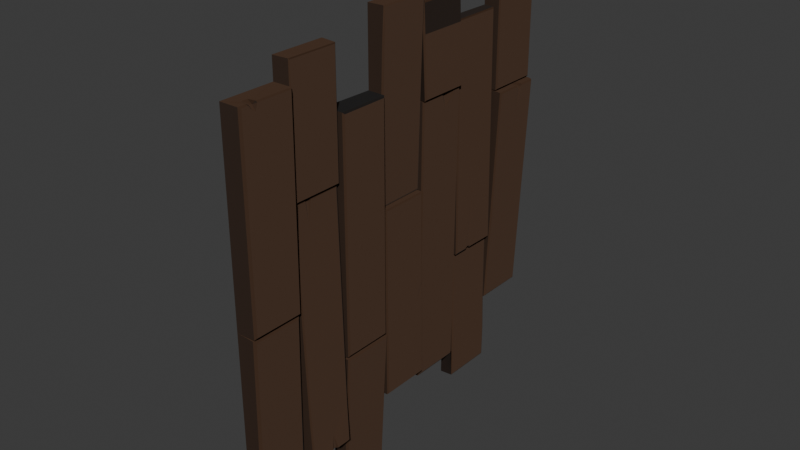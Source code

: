 # Source: BetterhouseWalls.blend  (saved by Blender 4.1.24; exported with 4.5.12 LTS)
import bpy
from mathutils import Matrix  # noqa: F401  (used for matrix-valued properties, if any)

bpy.ops.wm.read_factory_settings(use_empty=True)
scene = bpy.context.scene
scene.name = 'Scene'

# ---- collections
col_collection = bpy.data.collections.new('Collection'); scene.collection.children.link(col_collection)

# ---- images (referenced by path relative to the original .blend; pixels are not part of the script)
import os
ASSET_DIR = os.environ.get("B2B_ASSET_DIR", "")  # directory of the original .blend (textures are referenced by path, not embedded)
HERE = os.path.dirname(os.path.abspath(__file__))  # packed textures are extracted next to this script under _unpacked/

def load_image(name, relpath, width, height, colorspace="sRGB"):
    """Load a texture the original file referenced (path relative to the .blend, or extracted next to this script)."""
    p = next((c for c in (os.path.join(HERE, relpath), os.path.join(ASSET_DIR, relpath)) if relpath and os.path.exists(c)), "")
    if p:
        img = bpy.data.images.load(p, check_existing=True)
        img.name = name
    else:  # same state as the original file: an image datablock whose file is absent (Cycles renders it pink)
        img = bpy.data.images.new(name, width, height)
        img.source = "FILE"
        img.filepath = "//" + (relpath or name)
    img.colorspace_settings.name = colorspace
    return img
img_wall_normals = load_image('wall-normals', 'wall-normals.png', 1024, 1024, 'Non-Color')

# ---- materials (node trees are filled in below, after node groups)
mat_material_003 = bpy.data.materials.new('Material.003')

# ---- material node trees
mat_material_003.use_nodes = True; mat_material_003.node_tree.nodes.clear()
_N = mat_material_003.node_tree.nodes; _L = mat_material_003.node_tree.links
n0 = _N.new('ShaderNodeBsdfPrincipled'); n0.name = 'Principled BSDF'; n0.location = (10, 300)
n0.inputs[0].default_value = (0.04588, 0.01762, 0.004303, 1.0)
n0.inputs[2].default_value = 0.9033
n1 = _N.new('ShaderNodeOutputMaterial'); n1.name = 'Material Output'; n1.location = (300, 300)
n2 = _N.new('ShaderNodeTexImage'); n2.name = 'Image Texture'; n2.location = (-521, 256)
n2.image = img_wall_normals
n3 = _N.new('ShaderNodeNormalMap'); n3.name = 'Normal Map'; n3.location = (-188, 260)
n3.inputs[0].default_value = 1.4
_L.new(n0.outputs[0], n1.inputs[0])
_L.new(n2.outputs[0], n3.inputs[1])
_L.new(n3.outputs[0], n0.inputs[5])
n1.is_active_output = True

# ---- world
world_world = bpy.data.worlds.new('World'); scene.world = world_world
world_world.use_nodes = True; world_world.node_tree.nodes.clear()
_N = world_world.node_tree.nodes; _L = world_world.node_tree.links
n0 = _N.new('ShaderNodeOutputWorld'); n0.name = 'World Output'; n0.location = (300, 300)
n1 = _N.new('ShaderNodeBackground'); n1.name = 'Background'; n1.location = (10, 300)
n1.inputs[0].default_value = (0.05088, 0.05088, 0.05088, 1.0)
_L.new(n1.outputs[0], n0.inputs[0])
n0.is_active_output = True
world_world.color = (0.05088, 0.05088, 0.05088)
world_world.use_sun_shadow = False
world_world.sun_shadow_jitter_overblur = 0.0

# ---- meshes
me_plane_022 = bpy.data.meshes.new('Plane.022')
me_plane_022.from_pydata([(-0.9939, -1.0, -0.05254), (0.9976, -1.0, -0.05254), (-0.9939, 1.0, -0.05254), (-0.9939, 0.7143, -0.05254), (-1.143, 0.4286, -0.05254), (-1.143, 0.1429, -0.05254), (-1.004, -0.1429, -0.05254), (-0.9939, -0.4286, -0.05254), (-0.9939, -0.7143, -0.05254), (0.8829, -0.7143, -0.05254), (0.8829, -0.4286, -0.05254), (0.9976, -0.1429, -0.05254), (0.852, 0.1429, -0.05254), (0.852, 0.4286, -0.05548), (0.9976, 0.7143, -0.05254), (0.04714, -1.0, -0.05254), (0.0356, -0.7143, -0.05254), (-0.466, -0.7143, -0.05254), (-0.466, -0.4286, -0.05254), (0.4371, -0.1429, -0.05254), (0.4371, -0.4286, -0.05254), (-0.7955, -0.1429, -0.05254), (-0.8021, -0.4286, -0.05254), (-0.2272, -0.1429, -0.05254), (-0.2272, 0.1429, -0.05254), (0.7972, 0.1429, -0.05254), (0.7972, -0.1429, -0.05254), (-0.6752, 0.4286, -0.05254), (-0.6752, 0.1429, -0.05254), (0.2493, 0.7143, -0.05254), (0.2493, 0.4286, -0.05254), (0.6303, 1.0, -0.05254), (0.6303, 0.7143, -0.05254), (-0.5697, 1.0, -0.05254), (-0.5697, 0.7143, -0.05254), (0.6673, -0.4286, -0.05254), (-0.8075, -1.0, -0.05254), (-0.5047, -1.0, -0.05254), (0.711, 0.4286, -0.05254), (0.2482, 1.0, -0.05254), (-0.8048, -0.7143, -0.05254), (0.9798, -0.7346, 0.03016), (0.9976, -0.7208, 0.01998), (-0.989, -0.7232, 0.05774), (-0.9939, -0.7129, 0.04718), (-0.989, -0.9885, 0.05774), (-0.9939, -0.9992, 0.04717), (0.9976, -0.9959, 0.01993), (0.9798, -0.9833, 0.0303), (0.04585, -0.9977, 0.04716), (0.03499, -0.9866, 0.05774), (0.03499, -0.7332, 0.05774), (0.04376, -0.7212, 0.04731), (0.06733, -0.9849, 0.0476), (0.05465, -0.9965, 0.03734), (0.05238, -0.722, 0.03805), (0.06733, -0.7346, 0.04778), (-0.4705, -0.717, 0.04721), (-0.4725, -0.7282, 0.05774), (-0.8038, -0.7247, 0.05774), (-0.8039, -0.7142, 0.04718), (-0.806, -0.999, 0.04717), (-0.8056, -0.9882, 0.05774), (-0.4962, -0.9876, 0.05774), (-0.4986, -0.9985, 0.04716), (-0.4586, -0.7019, 0.02366), (-0.4648, -0.7093, 0.01804), (-0.4586, -0.4488, 0.02338), (-0.4648, -0.4397, 0.01786), (0.8719, -0.4572, 0.07156), (0.8783, -0.4495, 0.06513), (0.8718, -0.6914, 0.0718), (0.8783, -0.6986, 0.06507), (0.67, -0.7346, 0.03614), (0.6756, -0.9838, 0.03606), (0.661, -0.4553, 0.05974), (0.6671, -0.701, 0.05456), (-0.4777, -0.7027, 0.03468), (-0.4722, -0.7082, 0.0302), (-0.4777, -0.4437, 0.03468), (-0.4722, -0.4377, 0.0302), (-0.9894, -0.4437, 0.03468), (-0.9939, -0.4377, 0.0302), (-0.9894, -0.7027, 0.03468), (-0.9939, -0.7082, 0.0302), (-0.8044, -0.7027, 0.03468), (-0.8045, -0.7082, 0.0302), (-0.8024, -0.4437, 0.03468), (-0.8024, -0.4377, 0.0302), (-0.7908, -0.415, 0.05322), (-0.7993, -0.4239, 0.04525), (-0.7908, -0.1623, 0.05322), (-0.7983, -0.1525, 0.04525), (0.4171, -0.415, 0.05322), (0.427, -0.4239, 0.04525), (0.4171, -0.1623, 0.05322), (0.427, -0.1525, 0.04526), (0.4515, -0.4128, 0.04737), (0.4425, -0.4221, 0.04257), (0.4515, -0.1476, 0.04737), (0.4426, -0.1399, 0.04267), (0.9842, -0.1544, 0.02336), (0.9952, -0.145, 0.01193), (0.9842, -0.4108, 0.02336), (0.9952, -0.4226, 0.01206), (0.6835, -0.4218, 0.02901), (0.6906, -0.4118, 0.03659), (-0.4314, -0.415, 0.05322), (-0.4412, -0.4239, 0.04525), (-0.2603, -0.1623, 0.05322), (-0.2507, -0.1525, 0.04526), (0.7857, -0.1438, 0.02346), (0.779, -0.1522, 0.03261), (-0.9873, 0.7231, 0.03664), (-0.9939, 0.716, 0.02997), (-0.9873, 0.9909, 0.03664), (-0.9939, 0.9981, 0.02997), (-0.579, 0.9909, 0.03664), (-0.5719, 0.9981, 0.02997), (-0.579, 0.7231, 0.03664), (-0.5719, 0.716, 0.02997), (-0.2166, -0.1225, 0.03203), (-0.224, -0.1319, 0.02557), (-0.2166, 0.1298, 0.03203), (-0.2241, 0.1378, 0.02548), (0.7926, 0.1338, 0.04436), (0.799, 0.1408, 0.03778), (0.7926, -0.1277, 0.04436), (0.799, -0.1357, 0.03771), (0.801, -0.1372, 0.0191), (0.801, 0.1401, 0.0191), (-0.6665, 0.1546, 0.02725), (-0.6736, 0.1467, 0.02079), (-0.6665, 0.4173, 0.02725), (-0.6736, 0.4251, 0.02075), (0.841, 0.4173, 0.01385), (0.8508, 0.4261, 0.007367), (0.8391, 0.1546, 0.01386), (0.8495, 0.1457, 0.007726), (0.263, 0.4413, 0.005327), (0.2529, 0.4287, 0.002477), (0.2674, 0.702, 0.005388), (0.2533, 0.7123, 0.001516), (0.9873, 0.703, 0.01551), (0.9952, 0.7108, 0.01143), (0.9873, 0.4413, 0.01551), (0.9953, 0.4331, 0.011), (-0.2361, -0.1275, 0.006064), (-0.2279, -0.1401, 0.002139), (-0.2361, 0.1327, 0.006047), (-0.2277, 0.142, 0.001617), (-0.9975, -0.1308, 0.03041), (-1.004, -0.1387, 0.0232), (-0.9975, 0.1292, 0.03039), (-1.004, 0.1373, 0.02355), (-1.136, 0.1572, 0.0188), (-1.143, 0.1478, 0.01195), (-1.136, 0.4197, 0.0188), (-1.143, 0.4271, 0.01185), (-0.6832, 0.4197, 0.03811), (-0.6763, 0.4267, 0.0319), (-0.6832, 0.1572, 0.03811), (-0.6763, 0.1492, 0.03181), (-0.5555, 0.7277, 0.06185), (-0.563, 0.7203, 0.0554), (-0.5555, 0.9888, 0.06185), (-0.563, 0.9959, 0.05542), (0.6296, 0.7177, 0.005997), (0.6221, 0.7277, 0.0123), (0.6221, 0.9873, 0.0123), (0.6296, 0.997, 0.005963), (0.2374, 0.4392, 0.02781), (0.2461, 0.431, 0.02153), (0.2407, 0.7041, 0.02787), (0.2483, 0.7122, 0.02134), (-0.9872, 0.4392, 0.007783), (-0.9938, 0.4309, 0.002512), (-0.9872, 0.7041, 0.007783), (-0.9938, 0.7122, 0.001106), (-0.6849, 0.1389, 0.01462), (-0.691, 0.1306, 0.02059), (0.7831, 0.1546, 0.0155), (0.7896, 0.1459, 0.00925), (-0.1763, 0.1465, 0.01684), (-0.1493, 0.1546, 0.02305), (-0.6615, 0.4392, 0.01311), (-0.6679, 0.4309, 0.00653), (-0.5903, 0.7041, 0.01428), (-0.5809, 0.7122, 0.007821), (0.7052, 0.4319, 0.007123), (0.6991, 0.4413, 0.01145), (0.2491, 0.7277, 0.028), (0.2492, 0.7194, 0.02134), (-0.7826, -0.1384, 0.01658), (-0.7753, -0.1299, 0.02331), (0.1639, 0.4173, 0.02052), (0.1973, 0.4255, 0.01374), (0.7182, 0.4258, 0.009568), (0.7246, 0.4173, 0.01597), (0.6335, 0.7117, 0.00586), (0.6376, 0.703, 0.01059), (0.2491, 0.9873, 0.028), (0.2489, 0.9954, 0.0214), (-0.9939, -0.9059, 0.04718), (-0.9939, -0.9566, 0.04718), (-0.989, -0.9532, 0.05774), (-0.989, -0.9058, 0.05774), (-0.9964, -0.9581, 0.02479), (-0.9966, -0.9087, 0.02763), (-0.9964, -0.9473, 0.01552), (-0.9848, -0.94, 0.04281), (-0.9681, -0.9387, 0.05774), (-0.9966, -0.9182, 0.01686), (-0.9818, -0.9208, 0.04328), (-0.954, -0.9185, 0.05774), (0.4314, 0.1461, 0.01207), (0.4304, 0.4173, 0.01836), (0.4323, -0.1259, 0.03995), (0.4304, 0.4256, 0.01187), (0.4304, 0.4413, 0.007678), (0.4323, -0.1344, 0.03336), (0.4294, 0.7025, 0.007665), (0.4304, 0.43, 0.004322), (0.4294, 0.7121, 0.003528), (0.4283, 0.9962, 0.01413), (0.4283, 0.9873, 0.02046), (0.4294, 0.7143, -0.05254), (0.4284, 1.0, -0.05254), (0.4304, 0.4286, -0.05254), (0.4315, 0.1429, -0.05254), (0.4314, 0.1323, 0.03994), (0.4293, 0.7186, 0.01407), (0.4314, 0.1397, 0.03336), (0.4293, 0.7277, 0.02042), (0.4314, 0.1546, 0.01835), (0.6615, -0.4473, 0.05438), (0.677, -0.9961, 0.0258), (0.6708, -0.7212, 0.02618), (0.6663, -0.6937, 0.06018), (0.6687, -0.7143, -0.05254), (0.04417, -0.6982, 0.03996), (0.3972, -0.4538, 0.05139), (0.4094, -0.4456, 0.04621), (0.04072, -0.7056, 0.03435), (0.9976, -0.9289, 0.01994), (0.9976, -0.9024, 0.01994), (0.9798, -0.9028, 0.03026), (0.9798, -0.9286, 0.03027), (0.9976, -0.9253, 0.003607), (0.9976, -0.9063, 0.004678), (0.8297, -0.9172, 0.03314), (0.8296, -0.9125, 0.03314), (0.9854, -0.9224, 0.02067), (0.9854, -0.9087, 0.02068), (0.9723, -0.9091, 0.02828), (0.9723, -0.9223, 0.02829), (0.9854, -0.9227, 0.007722), (0.9854, -0.9087, 0.008512), (0.8616, -0.9165, 0.0304), (0.8614, -0.9136, 0.03041), (-0.4586, -0.6393, 0.02358), (-0.4586, -0.6068, 0.02356), (-0.4648, -0.6015, 0.01797), (-0.4648, -0.6432, 0.01799), (-0.3561, -0.6275, 0.02662), (-0.3561, -0.6238, 0.02662), (-0.4655, -0.6457, 0.008091), (-0.4655, -0.6003, 0.008534), (-0.4525, -0.6315, 0.01785), (-0.4525, -0.6152, 0.01791), (-0.4586, -0.6111, 0.01511), (-0.4586, -0.6352, 0.01494), (-0.3599, -0.6268, 0.02555), (-0.3599, -0.624, 0.02554), (-0.4614, -0.642, 0.01045), (-0.4613, -0.6042, 0.0108), (0.8783, -0.5724, 0.06511), (0.8783, -0.533, 0.06511), (0.8719, -0.5342, 0.07164), (0.8719, -0.5706, 0.07168), (0.8804, -0.5798, 0.03512), (0.8802, -0.5306, 0.03866), (0.7831, -0.5587, 0.06428), (0.7829, -0.5544, 0.06427), (0.8783, -0.5649, 0.05553), (0.8783, -0.5417, 0.05554), (0.8719, -0.5424, 0.06105), (0.8719, -0.5639, 0.06104), (0.8804, -0.5693, 0.02555), (0.8802, -0.5403, 0.02909), (0.803, -0.5582, 0.06392), (0.8029, -0.5543, 0.06392), (-0.6665, 0.2881, 0.02725), (-0.6665, 0.3815, 0.02725), (-0.6034, 0.3087, 0.02698), (-0.6356, 0.3519, 0.027), (-0.6709, 0.3711, 0.02322), (-0.6712, 0.302, 0.023), (-0.6554, 0.3037, 0.02155), (-0.653, 0.3581, 0.02303), (-0.6328, 0.309, 0.02219), (-0.6374, 0.3429, 0.02398), (-0.6652, 0.3635, 0.02327), (-0.6646, 0.2989, 0.01855), (-0.5555, 0.8623, 0.06185), (-0.5555, 0.9019, 0.06185), (-0.563, 0.9045, 0.05541), (-0.563, 0.8612, 0.05541), (-0.5676, 0.9987, 0.01747), (-0.5664, 0.904, 0.0275), (-0.5662, 0.8597, 0.02853), (-0.4277, 0.8678, 0.05648), (-0.427, 0.8635, 0.05645), (-0.5423, 0.8757, 0.05983), (-0.5419, 0.885, 0.05983), (-0.5536, 0.8871, 0.05582), (-0.5542, 0.8765, 0.05582), (-0.5606, 0.8919, 0.03789), (-0.5609, 0.872, 0.0389), (-0.4338, 0.8685, 0.05649), (-0.4332, 0.8642, 0.05646), (0.3222, 0.1394, 0.03205), (0.2593, 0.1392, 0.03129), (0.2616, 0.1317, 0.03787), (0.3309, 0.132, 0.03872), (0.314, 0.1413, 0.008367), (0.2588, 0.141, 0.009066), (0.2987, 0.1063, 0.03832), (0.3546, 0.0975, 0.03901), (0.3107, 0.1381, 0.03147), (0.2662, 0.1379, 0.03094), (0.2738, 0.1318, 0.03648), (0.3202, 0.1319, 0.03764), (0.3112, 0.1396, 0.01212), (0.2659, 0.1394, 0.01269), (0.3125, 0.117, 0.03688), (0.3338, 0.1151, 0.03743), (0.2493, 0.7127, -0.05254), (0.2467, 0.5076, 0.02148), (0.247, 0.5485, 0.02145), (0.2388, 0.5506, 0.02784), (0.2377, 0.5106, 0.02778), (0.2477, 0.5113, 0.01066), (0.2481, 0.5469, 0.00771), (-0.09777, 0.55, 0.0221), (-0.1183, 0.5551, 0.02206), (0.2378, 0.5179, 0.02135), (0.238, 0.5385, 0.02134), (0.2305, 0.5375, 0.02709), (0.2303, 0.522, 0.02708), (0.2432, 0.5162, 0.01232), (0.2436, 0.5387, 0.009582), (-0.07961, 0.5501, 0.02191), (-0.0867, 0.5528, 0.02196), (1.187, -0.4303, -0.05254), (1.187, -0.1446, -0.05254), (1.174, -0.1562, 0.01482), (1.185, -0.1468, 0.007632), (1.174, -0.4125, 0.01482), (1.185, -0.4243, 0.007754), (-1.005, 0.1429, -0.05254), (-0.9925, 0.4197, 0.02492), (-0.995, 0.427, 0.0182), (-0.9925, 0.1572, 0.02492), (-0.995, 0.1483, 0.01824), (-0.9971, 0.4286, -0.05254), (-1.106, -0.4286, -0.05254), (-1.106, -0.7143, -0.05254), (-1.106, -0.4377, 0.0302), (-1.101, -0.4437, 0.03468), (-1.106, -0.7082, 0.0302), (-1.101, -0.7027, 0.03468), (-1.372, 1.0, -0.05254), (-1.372, 0.7143, -0.05254), (-1.372, 0.716, 0.02997), (-1.365, 0.7231, 0.03664), (-1.365, 0.9909, 0.03664), (-1.372, 0.9981, 0.02997), (0.814, 0.7143, -0.05254), (0.8124, 0.703, 0.01305), (0.8144, 0.7113, 0.01189), (0.8432, 0.4413, 0.01348), (0.8424, 0.4325, 0.009365), (0.9953, 0.4273, -0.05495), (-1.185, -0.1308, 0.0364), (-1.192, -0.1387, 0.03272), (-1.185, 0.1292, 0.03638), (-1.192, 0.1373, 0.03308), (-1.192, -0.1429, -0.05254), (-1.193, 0.1429, -0.05254), (-1.136, 0.1572, 0.0188), (-1.136, 0.4197, 0.0188), (-0.9925, 0.1572, 0.02492), (-0.9925, 0.4197, 0.02492), (0.8709, -0.996, 0.02286), (0.8709, -0.7346, 0.03315), (0.8709, -0.9836, 0.03318), (0.8709, -0.721, 0.02308), (0.8709, -0.9229, 0.0317), (0.8709, -0.9077, 0.0317), (0.8709, -0.9194, 0.02935), (0.8709, -0.9113, 0.02935), (0.8719, -0.996, 0.02284), (0.8738, -1.0, -0.05254), (1.013, -0.7143, -0.05254)], [], [(116, 118, 33, 2), (54, 15, 403, 402, 394, 236), (158, 362, 365, 4), (178, 188, 34, 3), (0, 36, 61, 46), (60, 40, 8, 44), (205, 45, 62, 211), (57, 17, 40, 60), (58, 63, 50, 51), (16, 55, 237, 239), (16, 15, 54, 55), (56, 53, 74, 73), (64, 37, 15, 49), (10, 35, 235, 70), (99, 97, 106, 112), (91, 89, 107, 109), (123, 121, 327, 323), (133, 293, 295, 195), (141, 139, 219, 221), (165, 305, 311, 201), (65, 240, 264, 260), (70, 277, 281, 10), (8, 40, 86, 84), (81, 82, 368, 369), (83, 85, 87, 81), (87, 85, 77, 79), (110, 23, 21, 92), (19, 23, 110, 96), (35, 105, 98, 20), (96, 94, 20, 19), (3, 34, 120, 114), (33, 118, 120, 34), (113, 119, 117, 115), (26, 128, 220, 19), (25, 229, 232, 126), (126, 128, 26, 25), (24, 23, 122, 124), (24, 183, 132, 28), (25, 26, 129, 130), (196, 30, 27, 134), (12, 138, 182, 25), (136, 138, 12, 13), (38, 189, 222, 228), (199, 32, 226, 223), (13, 382, 189, 38), (193, 21, 23, 148), (6, 21, 193, 152), (180, 194, 147, 149), (4, 5, 156, 158), (360, 28, 162, 364), (27, 160, 162, 28), (363, 161, 159, 361), (29, 192, 164, 34), (202, 39, 33, 308, 166), (32, 167, 231, 226), (186, 27, 30, 172), (31, 227, 224, 170), (25, 182, 215, 229), (175, 185, 187, 177), (187, 185, 344, 345), (111, 26, 19, 100), (10, 104, 105, 35), (10, 11, 355, 354), (21, 22, 90, 92), (170, 167, 32, 31), (24, 150, 148, 23), (52, 16, 17, 57), (18, 267, 262, 68), (201, 191, 233, 225), (378, 32, 199, 380), (33, 34, 310, 309, 308), (34, 188, 174, 29), (379, 381, 145, 143), (29, 337, 30, 140, 142), (28, 179, 150, 24), (75, 283, 278, 69), (61, 36, 37, 64), (49, 15, 16, 52), (151, 194, 180, 153), (11, 26, 111, 102), (73, 74, 250, 251), (112, 106, 103, 101), (22, 88, 80, 18), (19, 20, 98, 100), (82, 88, 22, 7), (197, 38, 228, 218), (13, 38, 197, 136), (59, 62, 63, 58), (8, 208, 203, 44), (29, 174, 339, 343, 337), (198, 181, 137, 135), (20, 94, 108, 18), (18, 80, 78, 17), (195, 184, 234, 216), (27, 28, 132, 134), (109, 107, 93, 95), (60, 44, 43, 59), (44, 203, 206, 43), (54, 236, 74, 53), (47, 244, 247, 48), (64, 49, 50, 63), (49, 52, 51, 50), (397, 237, 73, 395), (53, 56, 55, 54), (52, 57, 58, 51), (57, 60, 59, 58), (46, 61, 62, 45), (61, 64, 63, 62), (47, 1, 248, 244), (65, 260, 263, 66), (71, 238, 76, 72), (72, 276, 279, 71), (66, 17, 16, 243), (235, 75, 69, 70), (396, 394, 402, 47, 48), (73, 237, 55, 56), (78, 80, 79, 77), (88, 82, 81, 87), (7, 8, 367, 366), (86, 78, 77, 85), (84, 86, 85, 83), (80, 88, 87, 79), (86, 40, 17, 78), (89, 91, 92, 90), (108, 94, 93, 107), (94, 96, 95, 93), (110, 92, 91, 109), (97, 99, 100, 98), (112, 101, 102, 111), (103, 104, 359, 358), (106, 97, 98, 105), (103, 106, 105, 104), (90, 108, 107, 89), (96, 110, 109, 95), (99, 112, 111, 100), (18, 108, 90, 22), (3, 114, 374, 373), (115, 117, 118, 116), (117, 119, 120, 118), (119, 113, 114, 120), (121, 123, 124, 122), (123, 323, 322, 124), (125, 127, 128, 126), (127, 217, 220, 128), (131, 292, 297, 132), (198, 135, 136, 197), (135, 137, 138, 136), (184, 131, 132, 183), (139, 141, 142, 140), (379, 143, 144, 380), (143, 145, 146, 144), (190, 219, 222, 189), (148, 150, 149, 147), (194, 151, 152, 193), (360, 6, 388, 389), (180, 149, 150, 179), (155, 157, 158, 156), (361, 159, 160, 362), (159, 161, 162, 160), (363, 155, 156, 364), (163, 304, 307, 164), (192, 231, 233, 191), (167, 170, 169, 168), (202, 166, 165, 201), (172, 338, 341, 171), (186, 172, 171, 185), (188, 178, 177, 187), (178, 176, 175, 177), (153, 180, 179, 154), (137, 181, 182, 138), (181, 234, 215, 182), (176, 186, 185, 175), (174, 188, 187, 173), (381, 190, 189, 382), (164, 192, 191, 163), (147, 194, 193, 148), (133, 195, 196, 134), (195, 216, 218, 196), (141, 221, 223, 142), (170, 224, 225, 169), (2, 3, 373, 372), (40, 17, 37, 36), (206, 203, 213, 214), (205, 204, 46, 45), (203, 208, 212, 213), (204, 207, 0, 46), (0, 207, 209, 212), (211, 210, 204, 205), (210, 209, 207, 204), (214, 59, 43, 206), (213, 212, 209, 210), (214, 213, 210, 211), (211, 62, 59, 214), (212, 208, 8, 0), (8, 40, 36, 0), (15, 37, 17, 16), (26, 35, 20, 19), (10, 35, 26, 11), (228, 222, 140, 30), (220, 217, 121, 122), (226, 231, 192, 29), (230, 217, 127, 125), (223, 226, 29, 142), (215, 234, 184, 183), (19, 220, 122, 23), (232, 229, 325, 321), (221, 219, 190, 200), (229, 215, 183, 24), (216, 234, 181, 198), (218, 216, 198, 197), (223, 221, 200, 199), (225, 224, 202, 201), (233, 231, 167, 168), (224, 227, 39, 202), (218, 228, 30, 196), (225, 233, 168, 169), (222, 219, 139, 140), (232, 230, 125, 126), (67, 241, 242, 68), (235, 35, 20, 242), (76, 238, 240, 243), (76, 239, 9, 72), (239, 237, 397, 9), (242, 241, 75, 235), (242, 20, 18, 68), (241, 240, 238, 75), (243, 240, 65, 66), (243, 16, 239, 76), (239, 16, 20, 35), (9, 239, 35, 10), (20, 16, 17, 18), (17, 40, 22, 18), (7, 22, 40, 8), (18, 23, 21, 22), (19, 20, 18, 23), (23, 21, 28, 24), (229, 19, 23, 24), (25, 26, 19, 229), (12, 25, 38, 13), (38, 25, 229, 228), (228, 229, 24, 30), (30, 24, 28, 27), (29, 337, 30, 27, 34), (226, 228, 30, 337, 29), (32, 38, 228, 226), (13, 38, 32, 378), (32, 226, 227, 31), (227, 226, 29, 39), (39, 29, 34, 33), (2, 33, 34, 3), (249, 245, 253, 257), (1, 403, 9, 404), (245, 246, 254, 253), (246, 245, 42, 41), (251, 250, 258, 259), (398, 396, 48, 247), (399, 246, 41, 395), (252, 256, 257, 253), (255, 252, 253, 254), (401, 259, 258, 400), (399, 251, 259, 401), (398, 247, 255, 400), (247, 244, 252, 255), (248, 249, 257, 256), (244, 248, 256, 252), (268, 272, 273, 269), (261, 262, 270, 269), (262, 267, 275, 270), (262, 261, 67, 68), (267, 266, 274, 275), (263, 266, 17, 66), (266, 267, 18, 17), (271, 268, 269, 270), (270, 275, 274, 271), (264, 265, 273, 272), (266, 263, 271, 274), (263, 260, 268, 271), (265, 261, 269, 273), (260, 264, 272, 268), (287, 284, 285, 286), (280, 281, 289, 288), (278, 277, 70, 69), (10, 281, 280, 9), (9, 280, 276, 72), (283, 282, 290, 291), (277, 278, 286, 285), (284, 288, 289, 285), (286, 291, 290, 287), (281, 277, 285, 289), (279, 276, 284, 287), (278, 283, 291, 286), (282, 279, 287, 290), (276, 280, 288, 284), (295, 293, 299, 301), (134, 296, 293, 133), (296, 297, 303, 302), (132, 297, 296, 134), (265, 241, 67, 261), (264, 240, 241, 265), (282, 238, 71, 279), (283, 75, 238, 282), (184, 294, 292, 131), (195, 295, 294, 184), (298, 300, 301, 299), (299, 302, 303, 298), (292, 294, 300, 298), (297, 292, 298, 303), (293, 296, 302, 299), (294, 295, 301, 300), (310, 307, 316, 318), (306, 305, 165, 166), (308, 309, 306, 166), (307, 310, 34, 164), (311, 305, 314, 319), (304, 312, 320, 313), (316, 313, 314, 315), (313, 320, 319, 314), (317, 318, 316, 315), (305, 306, 315, 314), (309, 310, 318, 317), (312, 311, 319, 320), (306, 309, 317, 315), (307, 304, 313, 316), (191, 312, 304, 163), (201, 311, 312, 191), (323, 327, 335, 331), (322, 326, 24, 124), (24, 326, 325, 229), (328, 324, 332, 336), (324, 321, 329, 332), (321, 324, 230, 232), (329, 333, 334, 330), (328, 217, 230, 324), (327, 121, 217, 328), (331, 335, 336, 332), (330, 331, 332, 329), (321, 325, 333, 329), (325, 326, 334, 333), (322, 323, 331, 330), (327, 328, 336, 335), (326, 322, 330, 334), (348, 353, 352, 349), (337, 343, 342, 30), (30, 342, 338, 172), (345, 344, 352, 353), (341, 338, 346, 349), (340, 339, 174, 173), (342, 343, 351, 350), (345, 340, 173, 187), (344, 185, 171, 341), (349, 346, 347, 348), (350, 351, 347, 346), (338, 342, 350, 346), (339, 340, 348, 347), (340, 345, 353, 348), (344, 341, 349, 352), (343, 339, 347, 351), (357, 359, 354, 355), (356, 358, 359, 357), (11, 102, 357, 355), (101, 103, 358, 356), (102, 101, 356, 357), (104, 10, 354, 359), (34, 27, 365, 3), (6, 152, 385, 388), (179, 28, 360, 154), (161, 363, 364, 162), (157, 361, 362, 158), (157, 155, 390, 391), (5, 360, 364, 156), (365, 362, 160, 27), (28, 21, 6, 360), (176, 365, 27, 186), (3, 178, 176, 365), (28, 360, 365, 27), (5, 4, 365, 360), (366, 367, 370, 368), (368, 370, 371, 369), (8, 84, 370, 367), (84, 83, 371, 370), (82, 7, 366, 368), (83, 81, 369, 371), (375, 376, 377, 374), (372, 373, 374, 377), (115, 116, 377, 376), (114, 113, 375, 374), (116, 2, 372, 377), (113, 115, 376, 375), (145, 381, 382, 146), (200, 379, 380, 199), (200, 190, 381, 379), (14, 378, 380, 144), (378, 14, 383, 13), (144, 146, 383, 14), (146, 136, 13, 383), (384, 386, 387, 385), (389, 388, 385, 387), (153, 154, 387, 386), (154, 360, 389, 387), (151, 153, 386, 384), (152, 151, 384, 385), (390, 392, 393, 391), (155, 363, 392, 390), (363, 361, 393, 392), (361, 157, 391, 393), (250, 398, 400, 258), (246, 399, 401, 254), (254, 401, 400, 255), (251, 399, 395, 73), (250, 74, 396, 398), (74, 236, 394, 396), (42, 397, 395, 41), (402, 403, 1, 47), (9, 403, 15, 16, 239), (249, 248, 1, 404), (9, 397, 42, 404), (404, 42, 245, 249)])
_uv = me_plane_022.uv_layers.new(name='UVMap')
_uv.uv.foreach_set('vector', [0.876, 0.8396, 0.876, 0.9551, 0.8535, 0.9557, 0.8535, 0.8396, 0.7021, 0.6491, 0.7267, 0.6471, 0.7267, 0.8732, 0.706, 0.8726, 0.706, 0.8724, 0.7052, 0.8193, 0.3479, 0.7724, 0.3496, 0.8128, 0.3303, 0.8122, 0.3303, 0.7723, 0.9666, 3.039e-05, 0.9684, 0.113, 0.9519, 0.116, 0.9519, -3.941e-08, 0.8066, 0.631, 0.8066, 0.6819, 0.7794, 0.6823, 0.7794, 0.631, 0.8339, 0.6829, 0.8066, 0.6827, 0.8066, 0.631, 0.8338, 0.631, 0.836, 1.835e-05, 0.8457, -1.266e-08, 0.8457, 0.05017, 0.8321, 0.005743, 0.8339, 0.7741, 0.8066, 0.7753, 0.8066, 0.6827, 0.8339, 0.6829, 0.7748, 0.1414, 0.8457, 0.1348, 0.8457, 0.2801, 0.7764, 0.2802, 0.9183, 0.7062, 0.9432, 0.7108, 0.94, 0.88, 0.9183, 0.8794, 0.6498, 0.8885, 0.6498, 0.8104, 0.6744, 0.8112, 0.6749, 0.8863, 0.003449, 0.6031, 0.07191, 0.603, 0.07183, 0.7694, 0.003663, 0.768, 0.7794, 0.7664, 0.8066, 0.7648, 0.8066, 0.9157, 0.7794, 0.9153, 0.8535, 0.7362, 0.8535, 0.6772, 0.883, 0.6757, 0.886, 0.735, 0.2321, 0.6015, 0.3046, 0.6017, 0.3041, 0.6671, 0.233, 0.6911, 0.7002, 0.002326, 0.7693, 0.002325, 0.7693, 0.1006, 0.7002, 0.1474, 0.7037, 0.3693, 0.7727, 0.3693, 0.7101, 0.5102, 0.7032, 0.5001, 0.5494, 0.001948, 0.5592, 0.001948, 0.5673, 0.0104, 0.5494, 0.2291, 0.1552, 0.6029, 0.2265, 0.6018, 0.2264, 0.6476, 0.155, 0.6472, 0.5493, 0.419, 0.573, 0.419, 0.5824, 0.454, 0.5497, 0.6392, 0.6955, 0.001685, 0.6944, 0.1392, 0.6751, 0.02972, 0.6783, 0.001685, 0.8128, 0.3551, 0.8128, 0.3322, 0.8201, 0.3329, 0.845, 0.3608, 0.4266, 0.7868, 0.4266, 0.8386, 0.4039, 0.8387, 0.4039, 0.7868, 0.3088, 0.6308, 0.3072, 0.6296, 0.3072, 0.599, 0.3088, 0.6003, 0.3796, 0.6308, 0.3796, 0.6814, 0.3088, 0.682, 0.3088, 0.6308, 0.3088, 0.682, 0.3796, 0.6814, 0.3796, 0.7708, 0.3088, 0.7708, 0.9317, 0.1498, 0.9048, 0.1562, 0.9048, 0.0007707, 0.9317, 1.597e-08, 0.9048, 0.3379, 0.9048, 0.1562, 0.9317, 0.1498, 0.9317, 0.3351, 0.5976, 0.8062, 0.5752, 0.8106, 0.5715, 0.7447, 0.5976, 0.7433, 0.4883, 0.8853, 0.4884, 0.8111, 0.5152, 0.8098, 0.5152, 0.8879, 0.5715, 0.8467, 0.5715, 0.9627, 0.549, 0.9621, 0.549, 0.8467, 0.04526, 0.9358, 0.02269, 0.9352, 0.02269, 0.8581, 0.04526, 0.8576, 0.1504, 0.7025, 0.1504, 0.8141, 0.07719, 0.8141, 0.0772, 0.7025, 0.7514, 0.9272, 0.7267, 0.9277, 0.7278, 0.8275, 0.7514, 0.8288, 0.7514, 0.9272, 0.7514, 0.8272, 0.7749, 0.8272, 0.7761, 0.9277, 0.5171, 0.8874, 0.5171, 0.8117, 0.5417, 0.8098, 0.5417, 0.8879, 0.1919, 0.9584, 0.1919, 0.8802, 0.2132, 0.8832, 0.2132, 0.9569, 0.9652, 0.4898, 0.9462, 0.5037, 0.9451, 0.3677, 0.9652, 0.3673, 0.9451, 0.9412, 0.9451, 0.8631, 0.9647, 0.8646, 0.9647, 0.9405, 0.9838, 0.6059, 0.9657, 0.6201, 0.9652, 0.3673, 0.9853, 0.3677, 0.9652, 0.785, 0.9487, 0.7843, 0.9483, 0.7679, 0.9652, 0.77, 0.1747, 0.9575, 0.1754, 0.8808, 0.1919, 0.8802, 0.1919, 0.9584, 0.3705, 0.8986, 0.3542, 0.8969, 0.3553, 0.8218, 0.3709, 0.8219, 0.4426, 0.8614, 0.4266, 0.8605, 0.4266, 0.8055, 0.4419, 0.8055, 0.3711, 0.9372, 0.3534, 0.9344, 0.3542, 0.8969, 0.3705, 0.8986, 0.8904, 0.8481, 0.9093, 0.8446, 0.9093, 1.0, 0.8943, 0.9998, 0.9093, 0.7875, 0.9093, 0.8446, 0.8904, 0.8481, 0.8886, 0.7875, 0.7795, 0.5042, 0.8508, 0.4812, 0.85, 0.6287, 0.7789, 0.6287, 0.9451, 0.8631, 0.9451, 0.785, 0.9626, 0.7863, 0.9626, 0.8627, 0.3083, 0.8626, 0.3072, 0.7723, 0.3303, 0.7723, 0.3277, 0.8595, 0.1454, 0.8942, 0.1223, 0.8937, 0.1224, 0.8178, 0.1454, 0.8161, 0.5331, 0.6401, 0.5331, 0.7247, 0.4613, 0.7247, 0.4613, 0.6401, 0.8753, 0.224, 0.855, 0.224, 0.8457, 0.001836, 0.8753, -2.761e-08, 0.8955, 0.2239, 0.8753, 0.2237, 0.8753, -1.46e-08, 0.8944, 0.0005709, 0.9048, 0.00183, 0.8753, 0.3282, 0.8592, 0.328, 0.857, 0.2732, 0.8753, 0.2733, 0.9358, 0.09003, 0.9519, 0.08804, 0.9519, 0.3409, 0.9317, 0.34, 0.8753, 0.3282, 0.8753, 0.273, 0.8935, 0.273, 0.8913, 0.328, 0.9652, 0.77, 0.9483, 0.7679, 0.9475, 0.6699, 0.9652, 0.67, 0.6984, 0.3691, 0.6984, 0.4581, 0.6259, 0.4776, 0.6259, 0.3691, 0.6259, 0.4776, 0.6984, 0.4581, 0.6681, 0.6123, 0.6667, 0.6067, 0.6184, 0.8386, 0.5976, 0.8417, 0.5976, 0.7433, 0.6235, 0.7447, 0.5976, 0.8652, 0.5798, 0.8959, 0.5752, 0.8106, 0.5976, 0.8062, 0.4593, 0.7266, 0.5376, 0.7575, 0.5374, 0.8093, 0.4593, 0.8098, 0.4883, 0.8098, 0.4883, 0.888, 0.4617, 0.8866, 0.4619, 0.8124, 0.837, 0.7083, 0.837, 0.6319, 0.853, 0.631, 0.853, 0.7091, 0.8519, 0.8654, 0.8371, 0.8652, 0.837, 0.788, 0.8519, 0.7873, 0.834, 0.9148, 0.8066, 0.9125, 0.8066, 0.7753, 0.8339, 0.7741, 0.2601, 0.9586, 0.2767, 0.9116, 0.2792, 0.9113, 0.2792, 0.9556, 0.5497, 0.6392, 0.6207, 0.6392, 0.6207, 0.6885, 0.5497, 0.6882, 0.4266, 0.9107, 0.4266, 0.8605, 0.4426, 0.8614, 0.4442, 0.9108, 0.2601, 0.8805, 0.2601, 0.8023, 0.2822, 0.8421, 0.2819, 0.8542, 0.2791, 0.8801, 0.9519, 0.116, 0.9684, 0.113, 0.9721, 0.3397, 0.9519, 0.34, 0.1547, 0.7519, 0.2263, 0.7605, 0.2262, 0.7999, 0.1546, 0.7997, 0.4443, 0.8344, 0.4443, 0.834, 0.4442, 0.7563, 0.4593, 0.7563, 0.4591, 0.8339, 0.9737, 0.1415, 0.9921, 0.1386, 0.9898, 0.2637, 0.9751, 0.264, 0.628, 0.3078, 0.6551, 0.3412, 0.6496, 0.3655, 0.6285, 0.3655, 0.7794, 0.6823, 0.8066, 0.6819, 0.8066, 0.7648, 0.7794, 0.7664, 0.2102, 0.8795, 0.1829, 0.8802, 0.1829, 0.8021, 0.2101, 0.8039, 0.8511, 0.4204, 0.8508, 0.4812, 0.7795, 0.5042, 0.7799, 0.4204, 0.5976, 0.8966, 0.5976, 0.8417, 0.6184, 0.8386, 0.6152, 0.8959, 0.003663, 0.768, 0.07183, 0.7694, 0.05365, 0.8116, 0.05238, 0.8116, 0.233, 0.6911, 0.3041, 0.6671, 0.3036, 0.7474, 0.2335, 0.7472, 0.3811, 0.8393, 0.4039, 0.8392, 0.4039, 0.9296, 0.3811, 0.9312, 0.6237, 0.8885, 0.6237, 0.8104, 0.6497, 0.8121, 0.6498, 0.8893, 0.4039, 0.7868, 0.4039, 0.8392, 0.3811, 0.8393, 0.3811, 0.7868, 0.9829, 0.7484, 0.9659, 0.7464, 0.9658, 0.6697, 0.9834, 0.6696, 0.9652, 0.785, 0.9659, 0.7464, 0.9829, 0.7484, 0.9824, 0.7846, 0.7736, 0.0508, 0.8457, 0.05017, 0.8457, 0.1348, 0.7748, 0.1414, 0.23, 0.8805, 0.2516, 0.8273, 0.257, 0.828, 0.257, 0.8808, 0.06735, 0.9358, 0.04715, 0.9352, 0.0471, 0.8904, 0.05087, 0.89, 0.06735, 0.9353, 0.5494, 0.3824, 0.6213, 0.3984, 0.6213, 0.4138, 0.5494, 0.4143, 0.9451, 0.7062, 0.9183, 0.7034, 0.9183, 0.466, 0.9451, 0.4592, 0.02269, 0.9358, 5.095e-10, 0.9333, 1.117e-06, 0.8593, 0.02269, 0.8576, 0.5494, 0.2291, 0.6213, 0.1434, 0.6213, 0.3022, 0.5494, 0.302, 0.1524, 0.9584, 0.1524, 0.8802, 0.1723, 0.8812, 0.1723, 0.9574, 0.7002, 0.1474, 0.7693, 0.1006, 0.7693, 0.3327, 0.7002, 0.3327, 0.8339, 0.6829, 0.8338, 0.631, 0.8369, 0.6323, 0.8369, 0.683, 0.257, 0.8808, 0.257, 0.828, 0.2601, 0.8281, 0.2601, 0.878, 0.07508, 0.5996, 0.07519, 0.7698, 0.07183, 0.7694, 0.07191, 0.603, 0.07525, 0.8575, 0.0569, 0.8575, 0.05683, 0.8527, 0.07178, 0.8526, 0.7794, 0.7664, 0.7794, 0.9153, 0.7763, 0.9124, 0.7763, 0.7671, 0.2102, 0.8795, 0.2101, 0.8039, 0.2131, 0.8072, 0.2132, 0.8765, 9.86e-05, 0.823, 3.223e-08, 0.7682, 0.003663, 0.768, 0.003734, 0.8229, 0.07191, 0.603, 0.003449, 0.6031, 2.666e-06, 0.599, 0.07508, 0.5996, 0.7731, 0.2826, 0.7717, 0.142, 0.7748, 0.1414, 0.7764, 0.2802, 0.8339, 0.7741, 0.8339, 0.6829, 0.8369, 0.683, 0.837, 0.7736, 0.7794, 0.631, 0.7794, 0.6823, 0.7763, 0.6825, 0.7763, 0.6323, 0.7794, 0.6823, 0.7794, 0.7664, 0.7763, 0.7671, 0.7763, 0.6825, 0.2691, 0.5155, 0.2676, 0.5156, 0.2687, 0.514, 0.2691, 0.5141, 0.281, 0.8839, 0.281, 0.901, 0.2792, 0.8999, 0.2793, 0.8818, 0.6926, 0.3655, 0.6932, 0.3093, 0.6952, 0.3095, 0.6945, 0.3673, 0.8128, 0.2869, 0.8128, 0.3214, 0.8109, 0.3219, 0.8109, 0.2889, 0.899, 0.3676, 0.9183, 0.3673, 0.9183, 0.5045, 0.8945, 0.5059, 0.6258, 0.308, 0.628, 0.3078, 0.6285, 0.3655, 0.6264, 0.3673, 0.07182, 0.8228, 0.07515, 0.8229, 0.07515, 0.8231, 0.07525, 0.8575, 0.07178, 0.8526, 0.003663, 0.768, 3.223e-08, 0.7682, 2.666e-06, 0.599, 0.003449, 0.6031, 0.3811, 0.7723, 0.3072, 0.7723, 0.3088, 0.7708, 0.3796, 0.7708, 0.3072, 0.682, 0.3072, 0.6296, 0.3088, 0.6308, 0.3088, 0.682, 0.1829, 0.8021, 0.1829, 0.8802, 0.1524, 0.8802, 0.1524, 0.8021, 0.3811, 0.6814, 0.3811, 0.7723, 0.3796, 0.7708, 0.3796, 0.6814, 0.3811, 0.6296, 0.3811, 0.6814, 0.3796, 0.6814, 0.3796, 0.6308, 0.3072, 0.7723, 0.3072, 0.682, 0.3088, 0.682, 0.3088, 0.7708, 0.4039, 0.8387, 0.4266, 0.8386, 0.4266, 0.9312, 0.4039, 0.9296, 0.4593, 0.8842, 0.4595, 0.8151, 0.4619, 0.8124, 0.4617, 0.8866, 0.7717, 0.09796, 0.7717, 0.3354, 0.7693, 0.3327, 0.7693, 0.1006, 0.7717, 0.3354, 0.6975, 0.3354, 0.7002, 0.3327, 0.7693, 0.3327, 0.6975, 0.15, 0.6975, 0.0002718, 0.7002, 0.002326, 0.7002, 0.1474, 0.3046, 0.6017, 0.2321, 0.6015, 0.23, 0.599, 0.3072, 0.5993, 0.621, 0.8368, 0.6185, 0.8929, 0.6152, 0.8959, 0.6184, 0.8386, 0.3036, 0.7474, 0.3068, 0.7505, 0.3072, 0.8023, 0.3039, 0.7993, 0.3041, 0.6671, 0.3046, 0.6017, 0.3072, 0.5993, 0.3069, 0.6652, 0.3036, 0.7474, 0.3041, 0.6671, 0.3069, 0.6652, 0.3068, 0.7505, 0.7717, -1.586e-09, 0.7717, 0.09796, 0.7693, 0.1006, 0.7693, 0.002325, 0.6975, 0.3354, 0.6975, 0.15, 0.7002, 0.1474, 0.7002, 0.3327, 0.2321, 0.6015, 0.233, 0.6911, 0.2308, 0.6929, 0.23, 0.599, 0.9451, 0.4592, 0.9183, 0.466, 0.9183, 0.368, 0.9451, 0.3673, 0.5715, 0.8467, 0.549, 0.8467, 0.549, 0.7433, 0.5715, 0.7433, 0.878, 0.8415, 0.878, 0.9531, 0.876, 0.9551, 0.876, 0.8396, 0.07719, 0.8141, 0.1504, 0.8141, 0.1524, 0.8161, 0.07525, 0.8161, 0.547, 0.9602, 0.547, 0.8485, 0.549, 0.8467, 0.549, 0.9621, 0.7727, 0.3693, 0.7037, 0.3693, 0.7015, 0.3673, 0.7753, 0.3673, 0.7037, 0.3693, 0.7032, 0.5001, 0.7011, 0.4995, 0.7015, 0.3673, 0.5152, 0.8854, 0.5152, 0.8139, 0.5171, 0.8117, 0.5171, 0.8874, 0.7741, 0.6453, 0.7736, 0.5468, 0.7759, 0.5468, 0.7763, 0.6471, 0.1743, 0.8834, 0.1743, 0.9199, 0.173, 0.9237, 0.1723, 0.8812, 0.5494, 0.3824, 0.5494, 0.4143, 0.547, 0.417, 0.5471, 0.3807, 0.5494, 0.4143, 0.6213, 0.4138, 0.6237, 0.4166, 0.547, 0.417, 0.6213, 0.1434, 0.6213, 0.001947, 0.6235, 1.968e-08, 0.6235, 0.136, 0.2265, 0.6018, 0.1552, 0.6029, 0.1524, 0.599, 0.23, 0.599, 0.1547, 0.7519, 0.1546, 0.7997, 0.1525, 0.8019, 0.1524, 0.7525, 0.1546, 0.7997, 0.2262, 0.7999, 0.2284, 0.8021, 0.1525, 0.8019, 0.2263, 0.721, 0.2264, 0.6476, 0.2295, 0.6476, 0.2289, 0.7227, 0.8535, 0.631, 0.7763, 0.631, 0.7789, 0.6287, 0.85, 0.6287, 0.8508, 0.4812, 0.8511, 0.4204, 0.8532, 0.4186, 0.8531, 0.4792, 0.3126, 0.05125, 0.2344, 0.05147, 0.2344, 0.0002273, 0.3126, -5.244e-09, 0.7795, 0.5042, 0.7789, 0.6287, 0.7763, 0.631, 0.7772, 0.5059, 0.9647, 0.7889, 0.9647, 0.8607, 0.9626, 0.8627, 0.9626, 0.7863, 0.4613, 0.6401, 0.4613, 0.7247, 0.4594, 0.7266, 0.4593, 0.6394, 0.4613, 0.7247, 0.5331, 0.7247, 0.5353, 0.7266, 0.4594, 0.7266, 0.5331, 0.6401, 0.5331, 0.6009, 0.5357, 0.599, 0.5355, 0.6394, 0.6207, 0.419, 0.5839, 0.419, 0.5842, 0.417, 0.6227, 0.417, 0.623, 0.6392, 0.6232, 0.6885, 0.6207, 0.6885, 0.6207, 0.6392, 0.6234, 0.7433, 0.547, 0.7433, 0.5497, 0.7412, 0.6207, 0.7412, 0.5475, 0.6391, 0.5473, 0.417, 0.5493, 0.419, 0.5497, 0.6392, 0.7007, 0.7064, 0.6797, 0.7065, 0.6789, 0.7041, 0.6984, 0.704, 0.7007, 0.4564, 0.7007, 0.7064, 0.6984, 0.704, 0.6984, 0.4581, 0.6237, 0.4802, 0.6237, 0.3673, 0.6259, 0.3691, 0.6259, 0.4776, 0.5357, 0.676, 0.5357, 0.599, 0.5373, 0.6013, 0.5377, 0.6738, 0.7799, 0.4204, 0.7795, 0.5042, 0.7772, 0.5059, 0.7777, 0.4185, 0.6213, 0.4138, 0.6213, 0.3984, 0.6237, 0.4002, 0.6237, 0.4166, 0.6213, 0.3984, 0.6213, 0.3022, 0.6236, 0.3023, 0.6237, 0.4002, 0.7007, 0.3673, 0.7007, 0.4564, 0.6984, 0.4581, 0.6984, 0.3691, 0.6237, 0.707, 0.6237, 0.4802, 0.6259, 0.4776, 0.626, 0.7049, 0.2263, 0.7605, 0.2263, 0.721, 0.2289, 0.7227, 0.2287, 0.7602, 0.6227, 0.417, 0.623, 0.6392, 0.6207, 0.6392, 0.6207, 0.419, 0.85, 0.6287, 0.8508, 0.4812, 0.8531, 0.4792, 0.8535, 0.631, 0.5494, 0.001948, 0.5494, 0.2291, 0.5472, 0.2382, 0.5473, 2.137e-08, 0.5494, 0.2291, 0.5494, 0.302, 0.5472, 0.302, 0.5472, 0.2382, 0.1552, 0.6029, 0.155, 0.6472, 0.1524, 0.6472, 0.1524, 0.599, 0.547, 0.7433, 0.5473, 0.6882, 0.5497, 0.6882, 0.5497, 0.7412, 0.7019, 0.8104, 0.6237, 0.8104, 0.6237, 0.707, 0.7019, 0.707, 0.07815, 0.106, 0.07815, 0.1987, -1.141e-08, 0.1881, 1.865e-08, 0.1053, 0.5422, 0.6265, 0.5452, 0.6252, 0.5464, 0.6285, 0.5422, 0.636, 0.2601, 0.8151, 0.257, 0.8142, 0.257, 0.8025, 0.2601, 0.8055, 0.257, 0.828, 0.2516, 0.8273, 0.2487, 0.8247, 0.2564, 0.824, 0.257, 0.8142, 0.2509, 0.8138, 0.23, 0.8023, 0.257, 0.8025, 0.23, 0.8023, 0.2509, 0.8138, 0.2484, 0.8167, 0.2487, 0.8247, 0.5462, 0.6454, 0.5462, 0.6515, 0.5435, 0.6523, 0.5422, 0.6494, 0.2562, 0.8187, 0.2484, 0.8167, 0.2509, 0.8138, 0.257, 0.8142, 0.8265, 0.009606, 0.7736, 0.0508, 0.7731, 0.0001379, 0.8231, 4.298e-05, 0.2564, 0.824, 0.2487, 0.8247, 0.2484, 0.8167, 0.2562, 0.8187, 0.8265, 0.009606, 0.8272, 0.002035, 0.8324, 0.001205, 0.8321, 0.005743, 0.8321, 0.005743, 0.8457, 0.05017, 0.7736, 0.0508, 0.8265, 0.009606, 0.2487, 0.8247, 0.2516, 0.8273, 0.23, 0.8805, 0.23, 0.8023, 0.07815, 0.05431, 0.07815, 0.106, 1.865e-08, 0.1053, 5.429e-08, 0.05431, -1.715e-08, 0.3391, -1.141e-08, 0.1881, 0.07815, 0.1987, 0.07815, 0.3359, 0.2344, 0.5442, 0.1563, 0.5087, 0.1563, 0.4457, 0.2344, 0.4457, 0.1563, 0.5677, 0.1563, 0.5087, 0.2344, 0.5442, 0.2344, 0.599, 0.3709, 0.8219, 0.3553, 0.8218, 0.3561, 0.7732, 0.3711, 0.7723, 0.7759, 0.5468, 0.7736, 0.5468, 0.7727, 0.3693, 0.7753, 0.3673, 0.8753, 0.2733, 0.857, 0.2732, 0.855, 0.224, 0.8753, 0.224, 0.703, 0.5465, 0.7736, 0.5468, 0.7741, 0.6453, 0.7026, 0.6453, 0.4419, 0.8055, 0.4266, 0.8055, 0.4266, 0.7563, 0.4414, 0.7574, 0.6236, 0.3023, 0.6213, 0.3022, 0.6213, 0.1434, 0.6235, 0.136, 0.7514, 0.8288, 0.7278, 0.8275, 0.7299, 0.6479, 0.7514, 0.6471, 0.7749, 0.8272, 0.7514, 0.8272, 0.7681, 0.7951, 0.7746, 0.7973, 0.155, 0.6472, 0.2264, 0.6476, 0.2263, 0.721, 0.1548, 0.7041, 0.9652, 0.67, 0.9475, 0.6699, 0.9462, 0.5037, 0.9652, 0.4898, 0.5494, 0.302, 0.6213, 0.3022, 0.6213, 0.3984, 0.5494, 0.3824, 0.5472, 0.302, 0.5494, 0.302, 0.5494, 0.3824, 0.5471, 0.3807, 0.1524, 0.6472, 0.155, 0.6472, 0.1548, 0.7041, 0.1524, 0.703, 0.5497, 0.6882, 0.5473, 0.6882, 0.5475, 0.6391, 0.5497, 0.6392, 0.6207, 0.6885, 0.6232, 0.6885, 0.6234, 0.7433, 0.6207, 0.7412, 0.8935, 0.273, 0.8753, 0.273, 0.8753, 0.2237, 0.8955, 0.2239, 0.9834, 0.6696, 0.9658, 0.6697, 0.9657, 0.6201, 0.9838, 0.6059, 0.5497, 0.6882, 0.6207, 0.6885, 0.6207, 0.7412, 0.5497, 0.7412, 0.2295, 0.6476, 0.2264, 0.6476, 0.2265, 0.6018, 0.23, 0.599, 0.701, 0.5465, 0.703, 0.5465, 0.7026, 0.6453, 0.7007, 0.6471, 0.6262, 0.001685, 0.6276, 0.2357, 0.6253, 0.2391, 0.6237, 8.315e-09, 0.883, 0.6757, 0.8535, 0.6772, 0.8535, 0.6143, 0.8807, 0.6068, 0.6952, 0.3095, 0.6932, 0.3093, 0.6944, 0.1392, 0.6965, 0.1382, 0.8889, 0.6772, 0.9183, 0.6776, 0.9183, 0.7362, 0.886, 0.735, 0.9183, 0.8794, 0.94, 0.88, 0.9391, 0.9347, 0.9183, 0.938, 0.6253, 0.2391, 0.6276, 0.2357, 0.628, 0.3078, 0.6258, 0.308, 0.8807, 0.6068, 0.8535, 0.6143, 0.8535, 0.3673, 0.8729, 0.3676, 0.6276, 0.2357, 0.6944, 0.1392, 0.6932, 0.3093, 0.628, 0.3078, 0.6965, 0.1382, 0.6944, 0.1392, 0.6955, 0.001685, 0.6975, 1.991e-09, 0.8945, 0.5059, 0.9183, 0.5045, 0.9183, 0.6776, 0.8889, 0.6772, 0.07815, 0.5091, 0.07815, 0.3359, 0.1563, 0.4457, 0.1563, 0.5087, 0.07815, 0.5677, 0.07815, 0.5091, 0.1563, 0.5087, 0.1563, 0.5677, 0.1563, 0.4457, 0.07815, 0.3359, 0.07815, 0.1987, 0.1563, 0.1987, 0.07815, 0.1987, 0.07815, 0.106, 0.1563, 0.1068, 0.1563, 0.1987, 0.1563, 0.05431, 0.1563, 0.1068, 0.07815, 0.106, 0.07815, 0.05431, 0.4593, 0.691, 0.3811, 0.7563, 0.3811, 0.6008, 0.4593, 0.599, 0.2344, 0.4457, 0.1563, 0.4457, 0.1563, 0.1987, 0.2344, 0.264, 0.2344, 0.264, 0.2344, 0.1086, 0.3126, 0.1415, 0.3126, 0.264, 0.3126, 0.4442, 0.2344, 0.4457, 0.2344, 0.264, 0.3126, 0.264, 0.3126, 0.5442, 0.2344, 0.5442, 0.2344, 0.4457, 0.3126, 0.4442, 0.3126, 0.5592, 0.3126, 0.5442, 0.3907, 0.5206, 0.3907, 0.5592, 0.3907, 0.5206, 0.3126, 0.5442, 0.3126, 0.4442, 0.3907, 0.4439, 0.3907, 0.4439, 0.3126, 0.4442, 0.3126, 0.264, 0.3907, 0.3944, 0.3907, 0.3944, 0.3126, 0.264, 0.3126, 0.1415, 0.3907, 0.1415, 0.4689, 0.3944, 0.4685, 0.3944, 0.3907, 0.3944, 0.3907, 0.1415, 0.4689, 0.1703, 0.4689, 0.4436, 0.3907, 0.4439, 0.3907, 0.3944, 0.4685, 0.3944, 0.4689, 0.3944, 0.4689, 0.4986, 0.3907, 0.5206, 0.3907, 0.4439, 0.4689, 0.4436, 0.3907, 0.5592, 0.3907, 0.5206, 0.4689, 0.4986, 0.4689, 0.5488, 0.4689, 0.4986, 0.4689, 0.4436, 0.547, 0.4433, 0.547, 0.4986, 0.547, 0.4433, 0.4689, 0.4436, 0.4689, 0.3944, 0.547, 0.3941, 0.547, 0.3941, 0.4689, 0.3944, 0.4689, 0.1703, 0.547, 0.1703, 0.547, 0.05431, 0.547, 0.1703, 0.4689, 0.1703, 0.4689, 0.05431, 0.5414, 0.6345, 0.5377, 0.6323, 0.5393, 0.6294, 0.5422, 0.6311, 0.4587, 0.5012, 0.4483, 0.4834, 0.4519, 0.4835, 0.4483, 0.4578, 0.5377, 0.6323, 0.5377, 0.6267, 0.5393, 0.6253, 0.5393, 0.6294, 0.04977, 0.8527, 0.04966, 0.8575, 2.606e-08, 0.8576, 0.003773, 0.8527, 0.05238, 0.8116, 0.05365, 0.8116, 0.05347, 0.8203, 0.05267, 0.8203, 0.05523, 0.8229, 0.07182, 0.8228, 0.07178, 0.8526, 0.05683, 0.8527, 0.05106, 0.8229, 0.04977, 0.8527, 0.003773, 0.8527, 0.003734, 0.8229, 0.5458, 0.656, 0.5422, 0.6561, 0.5425, 0.6523, 0.5458, 0.6523, 0.05509, 0.8506, 0.05514, 0.8542, 0.05139, 0.8542, 0.05147, 0.8506, 0.05226, 0.8229, 0.05267, 0.8203, 0.05347, 0.8203, 0.05403, 0.8229, 0.05106, 0.8229, 0.05238, 0.8116, 0.05267, 0.8203, 0.05226, 0.8229, 0.05523, 0.8229, 0.05683, 0.8527, 0.05509, 0.8506, 0.05403, 0.8229, 0.5469, 0.6375, 0.5469, 0.6431, 0.5453, 0.6402, 0.5453, 0.636, 0.5377, 0.6532, 0.5377, 0.648, 0.541, 0.6486, 0.541, 0.6524, 0.5469, 0.6431, 0.543, 0.6454, 0.5422, 0.6419, 0.5453, 0.6402, 0.6762, 0.00338, 0.6749, 0.02868, 0.6742, 0.02867, 0.6718, 0.003381, 0.281, 0.9099, 0.2792, 0.9113, 0.2787, 0.9087, 0.2797, 0.9076, 0.2792, 0.9113, 0.2767, 0.9116, 0.2774, 0.9106, 0.2787, 0.9087, 0.2792, 0.9113, 0.281, 0.9099, 0.2809, 0.9531, 0.2792, 0.9556, 0.5422, 0.6345, 0.5422, 0.6469, 0.541, 0.6459, 0.541, 0.6355, 0.2792, 0.8999, 0.2765, 0.8992, 0.2601, 0.8805, 0.2793, 0.8818, 0.2765, 0.8992, 0.2767, 0.9116, 0.2601, 0.9586, 0.2601, 0.8805, 0.6772, 0.001693, 0.6762, 0.00338, 0.6718, 0.003381, 0.6706, 0.001696, 0.2787, 0.9087, 0.2774, 0.9106, 0.2773, 0.9002, 0.2786, 0.9021, 0.6751, 0.02972, 0.6741, 0.02972, 0.6742, 0.02867, 0.6749, 0.02868, 0.2765, 0.8992, 0.2792, 0.8999, 0.2786, 0.9021, 0.2773, 0.9002, 0.5388, 0.6532, 0.541, 0.6533, 0.541, 0.6557, 0.5393, 0.655, 0.6741, 0.02972, 0.6694, 0.001685, 0.6718, 0.003381, 0.6742, 0.02867, 0.6783, 0.001685, 0.6751, 0.02972, 0.6749, 0.02868, 0.6762, 0.00338, 0.6577, 0.3655, 0.658, 0.3673, 0.6516, 0.3673, 0.6518, 0.3655, 0.5377, 0.648, 0.5377, 0.6345, 0.5401, 0.6373, 0.5405, 0.6453, 0.8109, 0.3319, 0.8128, 0.3322, 0.8128, 0.3551, 0.811, 0.353, 0.845, 0.3608, 0.8201, 0.3329, 0.821, 0.3194, 0.845, 0.2826, 0.845, 0.2826, 0.821, 0.3194, 0.8128, 0.3214, 0.8128, 0.2869, 0.6551, 0.3412, 0.6563, 0.3412, 0.6561, 0.3467, 0.6551, 0.3466, 0.5393, 0.6251, 0.5377, 0.6231, 0.5407, 0.6234, 0.542, 0.6253, 0.8154, 0.3235, 0.8237, 0.3223, 0.8227, 0.3302, 0.8154, 0.3298, 0.6518, 0.3655, 0.6551, 0.3466, 0.6561, 0.3467, 0.6577, 0.3655, 0.8201, 0.3329, 0.8128, 0.3322, 0.8154, 0.3298, 0.8227, 0.3302, 0.5464, 0.6231, 0.5448, 0.625, 0.542, 0.6252, 0.5434, 0.6233, 0.5377, 0.6231, 0.542, 0.599, 0.5417, 0.6045, 0.5407, 0.6234, 0.542, 0.599, 0.5464, 0.6231, 0.5434, 0.6233, 0.5424, 0.6045, 0.8128, 0.3214, 0.821, 0.3194, 0.8237, 0.3223, 0.8154, 0.3235, 0.5673, 0.0104, 0.5592, 0.001948, 0.5656, 0.005641, 0.5698, 0.009909, 0.1723, 0.9574, 0.1731, 0.9426, 0.1743, 0.9455, 0.1743, 0.9553, 0.5621, 0.0007414, 0.581, 0.0006711, 0.5818, 0.00248, 0.5642, 0.002299, 0.1723, 0.8812, 0.173, 0.9237, 0.1731, 0.9426, 0.1723, 0.9574, 0.6741, 0.02972, 0.6276, 0.2357, 0.6262, 0.001685, 0.6694, 0.001685, 0.6751, 0.02972, 0.6944, 0.1392, 0.6276, 0.2357, 0.6741, 0.02972, 0.6563, 0.3412, 0.6932, 0.3093, 0.6926, 0.3655, 0.6595, 0.3655, 0.6551, 0.3412, 0.628, 0.3078, 0.6932, 0.3093, 0.6563, 0.3412, 0.6213, 0.1434, 0.5792, 0.01918, 0.5848, 0.001948, 0.6213, 0.001947, 0.5494, 0.2291, 0.5673, 0.0104, 0.5792, 0.01918, 0.6213, 0.1434, 0.5805, 0.004984, 0.579, 0.01117, 0.5698, 0.009909, 0.5656, 0.005641, 0.5656, 0.005641, 0.5642, 0.002299, 0.5818, 0.00248, 0.5805, 0.004984, 0.5848, 0.001948, 0.5792, 0.01918, 0.579, 0.01117, 0.5805, 0.004984, 0.581, 0.0006711, 0.5848, 0.001948, 0.5805, 0.004984, 0.5818, 0.00248, 0.5592, 0.001948, 0.5621, 0.0007414, 0.5642, 0.002299, 0.5656, 0.005641, 0.5792, 0.01918, 0.5673, 0.0104, 0.5698, 0.009909, 0.579, 0.01117, 0.2822, 0.8421, 0.2896, 0.8425, 0.29, 0.8467, 0.2852, 0.8455, 0.5723, 0.417, 0.573, 0.419, 0.5493, 0.419, 0.5473, 0.417, 0.2791, 0.8801, 0.2819, 0.8542, 0.2896, 0.8543, 0.2896, 0.8794, 0.2896, 0.8425, 0.2822, 0.8421, 0.2601, 0.8023, 0.2896, 0.804, 0.5824, 0.454, 0.573, 0.419, 0.5777, 0.4227, 0.5822, 0.4523, 0.5839, 0.419, 0.5835, 0.4542, 0.5834, 0.4525, 0.5802, 0.4226, 0.58, 0.4194, 0.5802, 0.4226, 0.5777, 0.4227, 0.5771, 0.4195, 0.5802, 0.4226, 0.5834, 0.4525, 0.5822, 0.4523, 0.5777, 0.4227, 0.2849, 0.8509, 0.2852, 0.8455, 0.29, 0.8467, 0.29, 0.8496, 0.573, 0.419, 0.5723, 0.417, 0.5771, 0.4195, 0.5777, 0.4227, 0.2819, 0.8542, 0.2822, 0.8421, 0.2852, 0.8455, 0.2849, 0.8509, 0.5835, 0.4542, 0.5824, 0.454, 0.5822, 0.4523, 0.5834, 0.4525, 0.2896, 0.8543, 0.2819, 0.8542, 0.2849, 0.8509, 0.29, 0.8496, 0.5842, 0.417, 0.5839, 0.419, 0.5802, 0.4226, 0.58, 0.4194, 0.6207, 0.6392, 0.5835, 0.4542, 0.5839, 0.419, 0.6207, 0.419, 0.5497, 0.6392, 0.5824, 0.454, 0.5835, 0.4542, 0.6207, 0.6392, 0.7032, 0.5001, 0.7101, 0.5102, 0.7072, 0.514, 0.7031, 0.5034, 0.7744, 0.7801, 0.7683, 0.78, 0.7514, 0.6471, 0.7728, 0.6479, 0.7514, 0.6471, 0.7683, 0.78, 0.7681, 0.7951, 0.7514, 0.8272, 0.7125, 0.5255, 0.7031, 0.519, 0.7031, 0.5161, 0.7077, 0.5198, 0.7031, 0.519, 0.7011, 0.5167, 0.7014, 0.5135, 0.7031, 0.5161, 0.7011, 0.5167, 0.7031, 0.519, 0.703, 0.5465, 0.701, 0.5465, 0.7744, 0.7942, 0.7691, 0.7943, 0.7693, 0.7819, 0.7743, 0.782, 0.7125, 0.5255, 0.7736, 0.5468, 0.703, 0.5465, 0.7031, 0.519, 0.7101, 0.5102, 0.7727, 0.3693, 0.7736, 0.5468, 0.7125, 0.5255, 0.7031, 0.5034, 0.7072, 0.514, 0.7077, 0.5198, 0.7031, 0.5161, 0.7015, 0.5014, 0.7031, 0.5034, 0.7031, 0.5161, 0.7014, 0.5135, 0.7746, 0.7973, 0.7681, 0.7951, 0.7691, 0.7943, 0.7744, 0.7942, 0.7681, 0.7951, 0.7683, 0.78, 0.7693, 0.7819, 0.7691, 0.7943, 0.7744, 0.7801, 0.7763, 0.7808, 0.7759, 0.7841, 0.7743, 0.782, 0.7101, 0.5102, 0.7125, 0.5255, 0.7077, 0.5198, 0.7072, 0.514, 0.7683, 0.78, 0.7744, 0.7801, 0.7743, 0.782, 0.7693, 0.7819, 0.6715, 0.7021, 0.6673, 0.6153, 0.6681, 0.6173, 0.6758, 0.702, 0.06735, 0.9353, 0.05087, 0.89, 0.05006, 0.8802, 0.06735, 0.8576, 0.06735, 0.8576, 0.05006, 0.8802, 0.04709, 0.8792, 0.04707, 0.8583, 0.6667, 0.6067, 0.6681, 0.6123, 0.6681, 0.6173, 0.6673, 0.6153, 0.04526, 0.8801, 0.04709, 0.8792, 0.04701, 0.882, 0.04535, 0.8832, 0.6679, 0.7044, 0.6685, 0.7066, 0.6237, 0.707, 0.626, 0.7049, 0.5458, 0.662, 0.5458, 0.6523, 0.547, 0.6545, 0.547, 0.6607, 0.6667, 0.6067, 0.6679, 0.7044, 0.626, 0.7049, 0.6259, 0.4776, 0.6681, 0.6123, 0.6984, 0.4581, 0.6984, 0.704, 0.6789, 0.7041, 0.6758, 0.702, 0.6769, 0.7041, 0.6712, 0.7042, 0.6715, 0.7021, 0.04955, 0.8816, 0.0503, 0.8877, 0.04702, 0.8877, 0.04701, 0.882, 0.04709, 0.8792, 0.05006, 0.8802, 0.04955, 0.8816, 0.04701, 0.882, 0.6685, 0.7066, 0.6679, 0.7044, 0.6715, 0.7021, 0.6712, 0.7042, 0.6679, 0.7044, 0.6667, 0.6067, 0.6673, 0.6153, 0.6715, 0.7021, 0.6681, 0.6123, 0.6789, 0.7041, 0.6758, 0.702, 0.6681, 0.6173, 0.05087, 0.89, 0.0471, 0.8904, 0.04702, 0.8877, 0.0503, 0.8877, 0.2135, 0.8796, 0.2135, 0.8037, 0.23, 0.8021, 0.23, 0.8802, 0.2338, 0.7991, 0.3039, 0.7993, 0.3072, 0.8023, 0.2312, 0.8021, 0.5976, 0.8966, 0.6152, 0.8959, 0.6141, 0.9477, 0.5976, 0.9484, 0.2335, 0.7472, 0.3036, 0.7474, 0.3039, 0.7993, 0.2338, 0.7991, 0.6152, 0.8959, 0.6185, 0.8929, 0.6162, 0.9447, 0.6141, 0.9477, 0.5798, 0.8959, 0.5976, 0.8652, 0.5976, 0.9484, 0.581, 0.9477, 0.4689, 0.1703, 0.3907, 0.1415, 0.3907, 0.05345, 0.4689, 0.05431, 0.9093, 0.7875, 0.8886, 0.7875, 0.886, 0.7362, 0.9093, 0.7362, 0.9921, 0.1386, 0.9737, 0.1415, 0.9727, 0.05124, 0.9936, 0.05127, 0.5331, 0.7247, 0.5331, 0.6401, 0.5355, 0.6394, 0.5353, 0.7266, 0.4613, 0.6009, 0.4613, 0.6401, 0.4593, 0.6394, 0.4593, 0.599, 0.1524, 0.599, 0.1524, 0.599, 0.1524, 0.599, 0.1524, 0.599, 0.3088, 0.9002, 0.3083, 0.8626, 0.3277, 0.8595, 0.3265, 0.8999, 0.3303, 0.8122, 0.3496, 0.8128, 0.3534, 0.8999, 0.3303, 0.9002, 0.3126, 0.1415, 0.2344, 0.1086, 0.2344, 0.05147, 0.3126, 0.05125, 0.9369, 0.0008932, 0.9519, 7.001e-09, 0.9519, 0.08804, 0.9358, 0.09003, 0.852, 0.7873, 0.8373, 0.7867, 0.837, 0.7097, 0.852, 0.7091, 0.3126, 0.1415, 0.3126, 0.05125, 0.3907, 0.05345, 0.3907, 0.1415, 0.3126, 0.01357, 0.3907, 0.01357, 0.3907, 0.05345, 0.3126, 0.05125, 0.07525, 0.8942, 0.07525, 0.8161, 0.0977, 0.8177, 0.0977, 0.8917, 0.0977, 0.8917, 0.0977, 0.8177, 0.09908, 0.8192, 0.09908, 0.8901, 0.4266, 0.7868, 0.4039, 0.7868, 0.4039, 0.7563, 0.4266, 0.7563, 0.3811, 0.6296, 0.3796, 0.6308, 0.3796, 0.6003, 0.3811, 0.599, 0.4039, 0.7868, 0.3811, 0.7868, 0.3811, 0.7563, 0.4039, 0.7563, 0.3796, 0.6308, 0.3088, 0.6308, 0.3088, 0.6003, 0.3796, 0.6003, 0.6993, 0.8128, 0.6993, 0.886, 0.6973, 0.888, 0.6973, 0.8108, 0.6749, 0.8885, 0.6749, 0.8104, 0.6973, 0.8108, 0.6973, 0.888, 0.878, 0.8415, 0.876, 0.8396, 0.876, 0.7362, 0.878, 0.7381, 0.549, 0.8467, 0.547, 0.8485, 0.547, 0.7451, 0.549, 0.7433, 0.876, 0.8396, 0.8535, 0.8396, 0.8535, 0.7362, 0.876, 0.7362, 0.1504, 0.7025, 0.0772, 0.7025, 0.0772, 0.599, 0.1505, 0.599, 0.2262, 0.7999, 0.2263, 0.7605, 0.2287, 0.7602, 0.2284, 0.8021, 0.1548, 0.7041, 0.1547, 0.7519, 0.1524, 0.7525, 0.1524, 0.703, 0.1548, 0.7041, 0.2263, 0.721, 0.2263, 0.7605, 0.1547, 0.7519, 0.4266, 0.961, 0.4266, 0.9107, 0.4442, 0.9108, 0.4441, 0.9603, 0.4689, 0.5488, 0.4689, 0.599, 0.3904, 0.5984, 0.3907, 0.5592, 0.5059, 0.8888, 0.5064, 0.9647, 0.4883, 0.9664, 0.4883, 0.8879, 0.5245, 0.8879, 0.5235, 0.9275, 0.5064, 0.9272, 0.5064, 0.888, 0.8511, 0.3692, 0.78, 0.3691, 0.7778, 0.3673, 0.8532, 0.3673, 0.09908, 0.8942, 0.09908, 0.8161, 0.1222, 0.8172, 0.1223, 0.8927, 0.7799, 0.4204, 0.7777, 0.4185, 0.7778, 0.3673, 0.78, 0.3691, 0.9936, 0.05127, 0.9727, 0.05124, 0.9721, 7.387e-09, 0.9956, 8.071e-09, 0.8511, 0.4204, 0.7799, 0.4204, 0.78, 0.3691, 0.8511, 0.3692, 0.8532, 0.4186, 0.8511, 0.4204, 0.8511, 0.3692, 0.8532, 0.3673, 0.8109, 0.3544, 0.7717, 0.3544, 0.7717, 0.2826, 0.8109, 0.2826, 0.1524, 0.599, 0.1524, 0.599, 0.1524, 0.599, 0.1524, 0.599, 0.1524, 0.599, 0.1524, 0.599, 0.1524, 0.599, 0.1524, 0.599, 0.1524, 0.599, 0.1524, 0.599, 0.1524, 0.599, 0.1524, 0.599, 0.05365, 0.8116, 0.05523, 0.8229, 0.05403, 0.8229, 0.05347, 0.8203, 0.04977, 0.8527, 0.05106, 0.8229, 0.05226, 0.8229, 0.05147, 0.8506, 0.05147, 0.8506, 0.05226, 0.8229, 0.05403, 0.8229, 0.05509, 0.8506, 0.05238, 0.8116, 0.05106, 0.8229, 0.003734, 0.8229, 0.003663, 0.768, 0.05365, 0.8116, 0.07183, 0.7694, 0.07182, 0.8228, 0.05523, 0.8229, 0.07183, 0.7694, 0.07519, 0.7698, 0.07515, 0.8229, 0.07182, 0.8228, 2.606e-08, 0.8576, 9.86e-05, 0.823, 0.003734, 0.8229, 0.003773, 0.8527, 0.706, 0.8726, 0.7267, 0.8732, 0.7267, 0.907, 0.7068, 0.907, 0.07815, 0.5677, -7.923e-09, 0.5652, -1.715e-08, 0.3391, 0.07815, 0.3359, 0.07815, 0.5091, 0.2908, 0.4922, 0.2908, 0.4926, 0.2676, 0.5156, 0.2503, 0.4434, 0.4899, 0.5002, 0.4908, 0.5001, 0.4483, 0.4966, 0.4483, 0.4578, 0.2503, 0.4434, 0.2503, 0.5079, 0.254, 0.5079, 0.291, 0.4912])
me_plane_022.materials.append(mat_material_003)
me_plane_022.update()

# ---- objects
ob_interiorwall_001 = bpy.data.objects.new('interiorWall.001', me_plane_022)

# ---- transforms, parenting, visibility, modifiers, constraints
ob_interiorwall_001.location = (0.0, 0.0, 0.0)
ob_interiorwall_001.rotation_euler = (-0.0, 1.571, 0.0)
ob_interiorwall_001.scale = (1.979, 1.979, 1.979)

# ---- collection membership
col_collection.objects.link(ob_interiorwall_001)

# ---- scene / render settings (as saved in the file)
scene.frame_start = 1; scene.frame_end = 250; scene.frame_set(61)
scene.render.engine = 'CYCLES'
scene.cycles.samples = 500
scene.cycles.sampling_pattern = 'TABULATED_SOBOL'
scene.cycles.bake_type = 'NORMAL'
scene.eevee.ray_tracing_options.trace_max_roughness = 0.0
bpy.context.view_layer.update()

# ---- added for rendering (the .blend has no active camera and no usable light): camera, sun
cam_auto = bpy.data.cameras.new('AutoCamera')
cam_auto.lens = 50.0
cam_auto.sensor_width = 36.0
cam_auto.clip_end = 1000.0
ob_auto_camera = bpy.data.objects.new('AutoCamera', cam_auto)
scene.collection.objects.link(ob_auto_camera)
ob_auto_camera.location = (5.96879, -7.14316, 4.94507)
ob_auto_camera.rotation_euler = (1.09748, -7.21219e-08, 0.694738)
scene.camera = ob_auto_camera
light_auto_sun = bpy.data.lights.new('AutoSun', 'SUN')
light_auto_sun.energy = 3.0
light_auto_sun.angle = 0.0523599
ob_auto_sun = bpy.data.objects.new('AutoSun', light_auto_sun)
scene.collection.objects.link(ob_auto_sun)
ob_auto_sun.rotation_euler = (0.872665, 0.174533, 0.523599)
bpy.context.view_layer.update()
